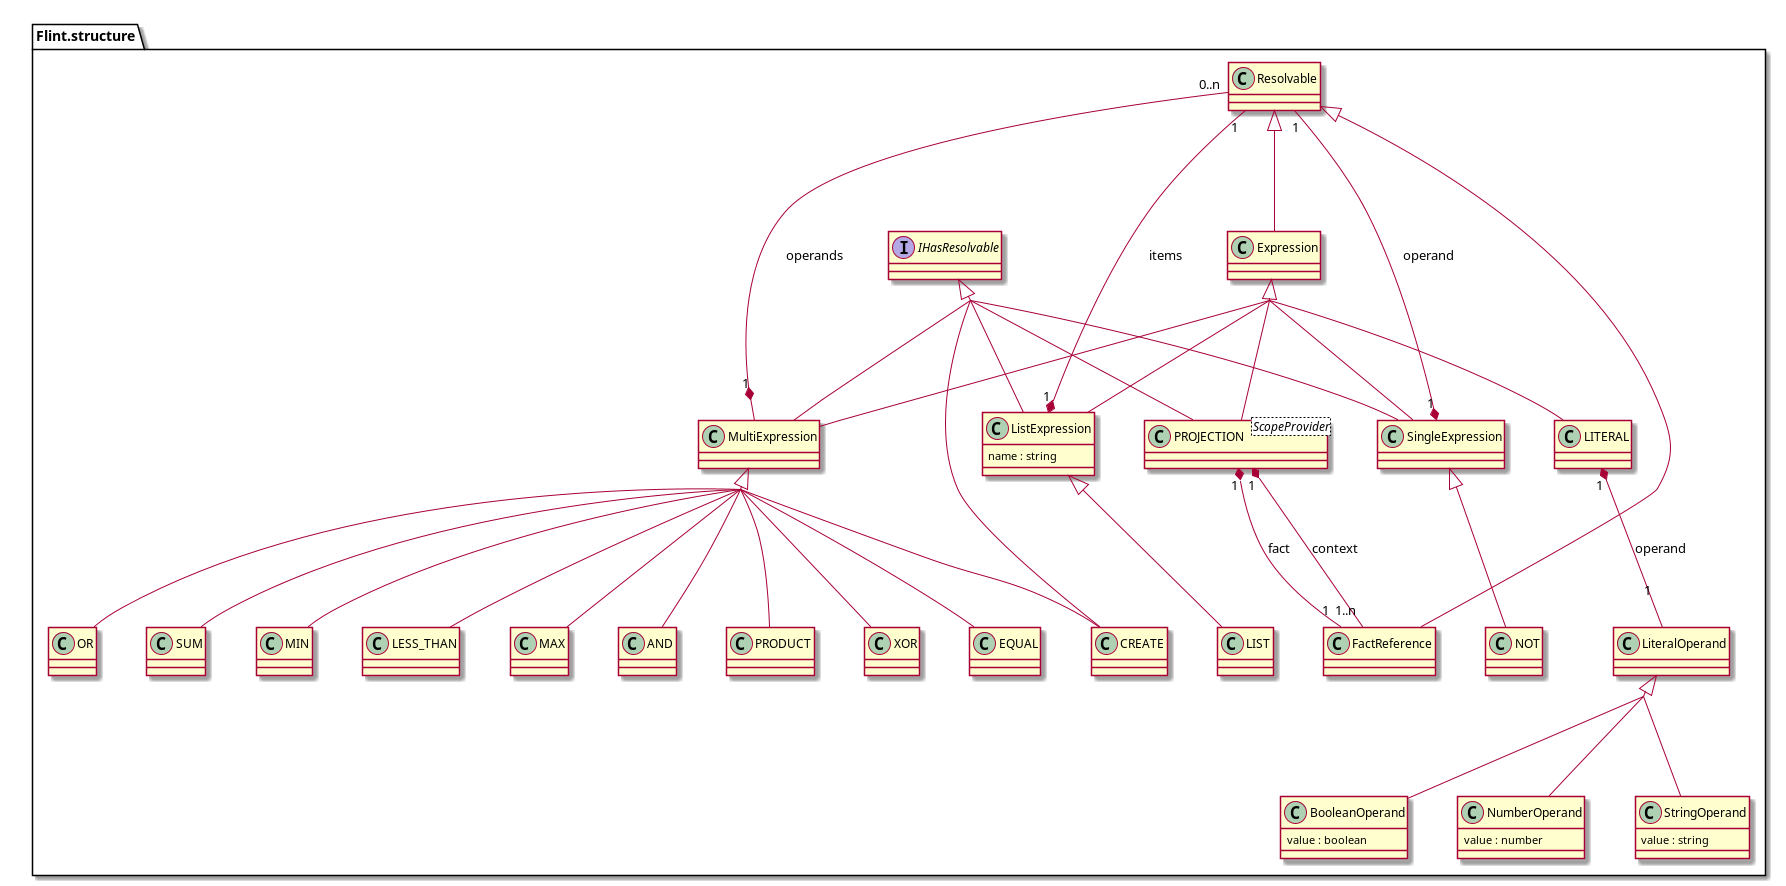

The diagram above was rendered by PlantUML. Its source (embedded in the PNG):
@startuml Resolveable-Model
skinparam nodesep 50
skinparam ranksep 100
skinparam groupInheritance 3

class "Flint.structure.Resolvable"
class "Flint.structure.Expression" 
class "Flint.structure.FactReference"
class "Flint.structure.ListExpression"  
"Flint.structure.ListExpression" : name : string
class "Flint.structure.SingleExpression" 
class "Flint.structure.LITERAL"  
class "Flint.structure.LiteralOperand"  
interface "Flint.structure.IHasResolvable"
class "Flint.structure.LIST" 
class "Flint.structure.NOT"  
class "Flint.structure.BooleanOperand"  
"Flint.structure.BooleanOperand" : value : boolean  
class "Flint.structure.PROJECTION" <ScopeProvider> 
class "Flint.structure.NumberOperand"  
"Flint.structure.NumberOperand" : value : number
class "Flint.structure.StringOperand"  
"Flint.structure.StringOperand" : value : string
together {
  class "Flint.structure.MultiExpression"
  class "Flint.structure.EQUAL"
  class "Flint.structure.OR" 
  class "Flint.structure.SUM" 
  class "Flint.structure.MIN"
  class "Flint.structure.LESS_THAN"
  class "Flint.structure.MAX" 
  class "Flint.structure.AND" 
  class "Flint.structure.PRODUCT"
  class "Flint.structure.CREATE"
  class "Flint.structure.XOR"
}

"Flint.structure.Resolvable" <|-- "Flint.structure.Expression"
"Flint.structure.Resolvable" <|-- "Flint.structure.FactReference"
"Flint.structure.ListExpression" "1" *-- "1" "Flint.structure.Resolvable" : items
"Flint.structure.SingleExpression" "1" *-- "1" "Flint.structure.Resolvable" : operand
"Flint.structure.MultiExpression" "1" *-- "0..n" "Flint.structure.Resolvable" : operands
"Flint.structure.Expression" <|-- "Flint.structure.ListExpression"
"Flint.structure.Expression" <|-- "Flint.structure.SingleExpression"
"Flint.structure.Expression" <|-- "Flint.structure.MultiExpression"
"Flint.structure.Expression" <|-- "Flint.structure.PROJECTION"
"Flint.structure.Expression" <|-- "Flint.structure.LITERAL"
"Flint.structure.PROJECTION" "1" *-- "1..n" "Flint.structure.FactReference" : context
"Flint.structure.PROJECTION" "1" *-- "1" "Flint.structure.FactReference" : fact
"Flint.structure.IHasResolvable" <|.. "Flint.structure.ListExpression"
"Flint.structure.IHasResolvable" <|.. "Flint.structure.CREATE"
"Flint.structure.ListExpression" <|-- "Flint.structure.LIST"
"Flint.structure.IHasResolvable" <|.. "Flint.structure.SingleExpression"
"Flint.structure.SingleExpression" <|-- "Flint.structure.NOT"
"Flint.structure.IHasResolvable" <|.. "Flint.structure.MultiExpression"
"Flint.structure.MultiExpression" <|-- "Flint.structure.PRODUCT"
"Flint.structure.MultiExpression" <|-- "Flint.structure.AND"
"Flint.structure.MultiExpression" <|-- "Flint.structure.CREATE"
"Flint.structure.MultiExpression" <|-- "Flint.structure.MAX"
"Flint.structure.MultiExpression" <|-- "Flint.structure.LESS_THAN"
"Flint.structure.MultiExpression" <|-- "Flint.structure.MIN"
"Flint.structure.MultiExpression" <|-- "Flint.structure.SUM"
"Flint.structure.MultiExpression" <|-- "Flint.structure.OR"
"Flint.structure.MultiExpression" <|-- "Flint.structure.EQUAL"
"Flint.structure.MultiExpression" <|-- "Flint.structure.XOR"
"Flint.structure.IHasResolvable" <|.. "Flint.structure.PROJECTION"
"Flint.structure.LiteralOperand" <|-- "Flint.structure.NumberOperand"
"Flint.structure.LiteralOperand" <|-- "Flint.structure.BooleanOperand"
"Flint.structure.LiteralOperand" <|-- "Flint.structure.StringOperand"
"Flint.structure.LITERAL" "1" *-- "1" "Flint.structure.LiteralOperand" : operand
@enduml